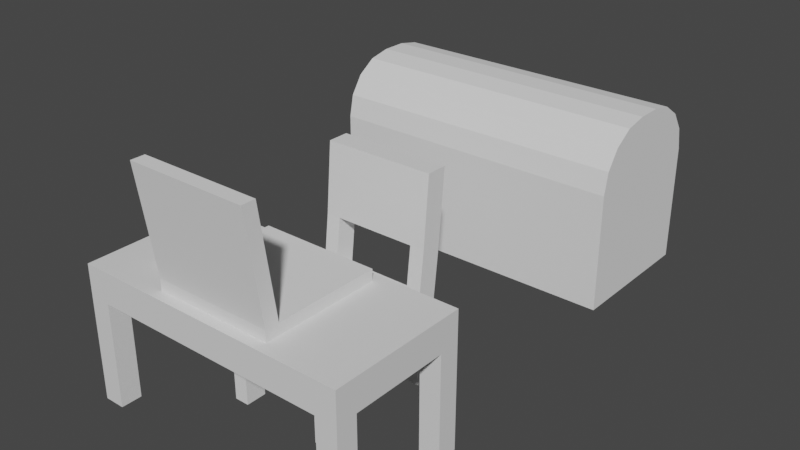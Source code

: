 # Source: VRAR_Blender_0001.blend  (saved by Blender 3.4.6; exported with 4.5.12 LTS)
import bpy
from mathutils import Matrix  # noqa: F401  (used for matrix-valued properties, if any)

bpy.ops.wm.read_factory_settings(use_empty=True)
scene = bpy.context.scene
scene.name = 'Scene'

# ---- collections
col_collection = bpy.data.collections.new('Collection'); scene.collection.children.link(col_collection)

# ---- materials (node trees are filled in below, after node groups)
mat_material = bpy.data.materials.new('Material')
mat_material.alpha_threshold = 0.0
mat_material.use_transparent_shadow = False
mat_material.roughness = 0.5
mat_material.line_color = (0.0, 0.0, 0.0, 1.0)

# ---- material node trees
mat_material.use_nodes = True; mat_material.node_tree.nodes.clear()
_N = mat_material.node_tree.nodes; _L = mat_material.node_tree.links
n0 = _N.new('ShaderNodeOutputMaterial'); n0.name = 'Material Output'; n0.location = (300, 300)
n1 = _N.new('ShaderNodeBsdfPrincipled'); n1.name = 'Principled BSDF'; n1.location = (10, 300)
n1.distribution = 'GGX'
n1.subsurface_method = 'RANDOM_WALK_SKIN'
n1.inputs[3].default_value = 1.45
n1.inputs[27].default_value = (0.0, 0.0, 0.0, 1.0)
n1.inputs[28].default_value = 1.0
_L.new(n1.outputs[0], n0.inputs[0])
n0.is_active_output = True

# ---- world
world_world = bpy.data.worlds.new('World'); scene.world = world_world
world_world.use_nodes = True; world_world.node_tree.nodes.clear()
_N = world_world.node_tree.nodes; _L = world_world.node_tree.links
n0 = _N.new('ShaderNodeOutputWorld'); n0.name = 'World Output'; n0.location = (300, 300)
n1 = _N.new('ShaderNodeBackground'); n1.name = 'Background'; n1.location = (10, 300)
n1.inputs[0].default_value = (0.05088, 0.05088, 0.05088, 1.0)
_L.new(n1.outputs[0], n0.inputs[0])
n0.is_active_output = True
world_world.color = (0.05088, 0.05088, 0.05088)
world_world.use_sun_shadow = False
world_world.sun_shadow_jitter_overblur = 0.0

# ---- meshes
me_cube = bpy.data.meshes.new('Cube')
me_cube.from_pydata([(2.0, 1.0, 1.739), (2.0, 1.0, 1.289), (2.0, -1.0, 1.739), (2.0, -1.0, 1.289), (0.0, 1.0, 1.739), (0.0, 1.0, 1.289), (0.0, -1.0, 1.739), (0.0, -1.0, 1.289), (-2.0, 1.0, 1.289), (-2.0, -1.0, 1.289), (-2.0, -1.0, 1.739), (-2.0, 1.0, 1.739), (-1.7, -1.0, 1.289), (-1.7, 1.0, 1.289), (-1.7, 1.0, 1.739), (-1.7, -1.0, 1.739), (1.7, 1.0, 1.289), (1.7, -1.0, 1.739), (1.7, -1.0, 1.289), (1.7, 1.0, 1.739), (0.0, 0.7, 1.289), (2.0, 0.7, 1.739), (0.0, 0.7, 1.739), (2.0, 0.7, 1.289), (-2.0, 0.7, 1.289), (-2.0, 0.7, 1.739), (-1.7, 0.7, 1.739), (-1.7, 0.7, 1.289), (1.7, 0.7, 1.289), (1.7, 0.7, 1.739), (0.0, -0.7, 1.289), (2.0, -0.7, 1.739), (-2.0, -0.7, 1.289), (-1.7, -0.7, 1.739), (1.7, -0.7, 1.289), (1.7, -0.7, 1.739), (0.0, -0.7, 1.739), (2.0, -0.7, 1.289), (-2.0, -0.7, 1.739), (-1.7, -0.7, 1.289), (1.7, -1.0, -0.2107), (2.0, -1.0, -0.2107), (2.0, 0.7, -0.2107), (2.0, 1.0, -0.2107), (-2.0, -0.7, -0.2107), (-2.0, -1.0, -0.2107), (-1.7, -1.0, -0.2107), (-2.0, 1.0, -0.2107), (-1.7, 1.0, -0.2107), (-1.7, 0.7, -0.2107), (1.7, 1.0, -0.2107), (1.7, -0.7, -0.2107), (-2.0, 0.7, -0.2107), (1.7, 0.7, -0.2107), (2.0, -0.7, -0.2107), (-1.7, -0.7, -0.2107)], [], [(35, 36, 6, 17), (18, 17, 6, 7), (37, 3, 41, 54), (1, 23, 42, 43), (37, 31, 2, 3), (16, 19, 0, 1), (24, 25, 11, 8), (26, 14, 11, 25), (14, 13, 8, 11), (12, 15, 10, 9), (7, 6, 15, 12), (4, 5, 13, 14), (22, 4, 14, 26), (30, 7, 12, 39), (5, 4, 19, 16), (30, 34, 18, 7), (3, 2, 17, 18), (31, 35, 17, 2), (0, 19, 29, 21), (5, 16, 28, 20), (5, 20, 27, 13), (36, 22, 26, 33), (33, 26, 25, 38), (32, 38, 25, 24), (1, 0, 21, 23), (18, 34, 51, 40), (24, 8, 47, 52), (19, 4, 22, 29), (9, 10, 38, 32), (15, 33, 38, 10), (6, 36, 33, 15), (21, 29, 35, 31), (20, 28, 34, 30), (20, 30, 39, 27), (23, 21, 31, 37), (28, 23, 37, 34), (27, 39, 32, 24), (29, 22, 36, 35), (55, 46, 45, 44), (51, 54, 41, 40), (50, 43, 42, 53), (48, 49, 52, 47), (9, 32, 44, 45), (13, 27, 49, 48), (39, 12, 46, 55), (16, 1, 43, 50), (8, 13, 48, 47), (34, 37, 54, 51), (28, 16, 50, 53), (32, 39, 55, 44), (3, 18, 40, 41), (12, 9, 45, 46), (23, 28, 53, 42), (27, 24, 52, 49)])
_uv = me_cube.uv_layers.new(name='UVMap')
_uv.uv.foreach_set('vector', [0.75, 0.6875, 0.875, 0.6875, 0.875, 0.75, 0.75, 0.75, 0.375, 0.875, 0.625, 0.875, 0.625, 1.0, 0.375, 1.0, 0.375, 0.6875, 0.375, 0.75, 0.375, 0.75, 0.375, 0.6875, 0.375, 0.5, 0.375, 0.625, 0.375, 0.625, 0.375, 0.5, 0.375, 0.6875, 0.625, 0.6875, 0.625, 0.75, 0.375, 0.75, 0.375, 0.375, 0.625, 0.375, 0.625, 0.5, 0.375, 0.5, 0.375, 0.125, 0.625, 0.125, 0.625, 0.25, 0.375, 0.25, 0.875, 0.625, 0.875, 0.5, 0.875, 0.5, 0.875, 0.625, 0.625, 0.25, 0.375, 0.25, 0.375, 0.25, 0.625, 0.25, 0.375, 1.0, 0.625, 1.0, 0.625, 1.0, 0.375, 1.0, 0.375, 1.0, 0.625, 1.0, 0.625, 1.0, 0.375, 1.0, 0.625, 0.25, 0.375, 0.25, 0.375, 0.25, 0.625, 0.25, 0.875, 0.625, 0.875, 0.5, 0.875, 0.5, 0.875, 0.625, 0.125, 0.6875, 0.125, 0.75, 0.125, 0.75, 0.125, 0.6875, 0.375, 0.25, 0.625, 0.25, 0.625, 0.375, 0.375, 0.375, 0.125, 0.6875, 0.25, 0.6875, 0.25, 0.75, 0.125, 0.75, 0.375, 0.75, 0.625, 0.75, 0.625, 0.875, 0.375, 0.875, 0.625, 0.6875, 0.75, 0.6875, 0.75, 0.75, 0.625, 0.75, 0.625, 0.5, 0.75, 0.5, 0.75, 0.625, 0.625, 0.625, 0.125, 0.5, 0.25, 0.5, 0.25, 0.625, 0.125, 0.625, 0.125, 0.5, 0.125, 0.625, 0.125, 0.625, 0.125, 0.5, 0.875, 0.6875, 0.875, 0.625, 0.875, 0.625, 0.875, 0.6875, 0.875, 0.6875, 0.875, 0.625, 0.875, 0.625, 0.875, 0.6875, 0.375, 0.0625, 0.625, 0.0625, 0.625, 0.125, 0.375, 0.125, 0.375, 0.5, 0.625, 0.5, 0.625, 0.625, 0.375, 0.625, 0.25, 0.75, 0.25, 0.6875, 0.25, 0.6875, 0.25, 0.75, 0.375, 0.125, 0.375, 0.25, 0.375, 0.25, 0.375, 0.125, 0.75, 0.5, 0.875, 0.5, 0.875, 0.625, 0.75, 0.625, 0.375, 0.0, 0.625, 0.0, 0.625, 0.0625, 0.375, 0.0625, 0.875, 0.75, 0.875, 0.6875, 0.875, 0.6875, 0.875, 0.75, 0.875, 0.75, 0.875, 0.6875, 0.875, 0.6875, 0.875, 0.75, 0.625, 0.625, 0.75, 0.625, 0.75, 0.6875, 0.625, 0.6875, 0.125, 0.625, 0.25, 0.625, 0.25, 0.6875, 0.125, 0.6875, 0.125, 0.625, 0.125, 0.6875, 0.125, 0.6875, 0.125, 0.625, 0.375, 0.625, 0.625, 0.625, 0.625, 0.6875, 0.375, 0.6875, 0.25, 0.625, 0.375, 0.625, 0.375, 0.6875, 0.25, 0.6875, 0.125, 0.625, 0.125, 0.6875, 0.125, 0.6875, 0.125, 0.625, 0.75, 0.625, 0.875, 0.625, 0.875, 0.6875, 0.75, 0.6875, 0.125, 0.6875, 0.125, 0.75, 0.125, 0.75, 0.125, 0.6875, 0.25, 0.6875, 0.375, 0.6875, 0.375, 0.75, 0.25, 0.75, 0.25, 0.5, 0.375, 0.5, 0.375, 0.625, 0.25, 0.625, 0.125, 0.5, 0.125, 0.625, 0.125, 0.625, 0.125, 0.5, 0.375, 0.0, 0.375, 0.0625, 0.375, 0.0625, 0.375, 0.0, 0.125, 0.5, 0.125, 0.625, 0.125, 0.625, 0.125, 0.5, 0.125, 0.6875, 0.125, 0.75, 0.125, 0.75, 0.125, 0.6875, 0.375, 0.375, 0.375, 0.5, 0.375, 0.5, 0.375, 0.375, 0.375, 0.25, 0.375, 0.25, 0.375, 0.25, 0.375, 0.25, 0.25, 0.6875, 0.375, 0.6875, 0.375, 0.6875, 0.25, 0.6875, 0.25, 0.625, 0.25, 0.5, 0.25, 0.5, 0.25, 0.625, 0.125, 0.6875, 0.125, 0.6875, 0.125, 0.6875, 0.125, 0.6875, 0.375, 0.75, 0.375, 0.875, 0.375, 0.875, 0.375, 0.75, 0.375, 1.0, 0.375, 1.0, 0.375, 1.0, 0.375, 1.0, 0.375, 0.625, 0.25, 0.625, 0.25, 0.625, 0.375, 0.625, 0.125, 0.625, 0.125, 0.625, 0.125, 0.625, 0.125, 0.625])
me_cube.materials.append(mat_material)
me_cube.use_mirror_vertex_groups = False
me_cube.update()
me_cube_001 = bpy.data.meshes.new('Cube.001')
me_cube_001.from_pydata([(1.416e-08, -1.0, 1.05), (1.416e-08, -1.0, 1.25), (1.416e-08, 0.0, 1.05), (1.416e-08, 0.0, 1.25), (0.8, -1.0, 1.05), (0.8, -1.0, 1.25), (0.8, 0.0, 1.05), (0.8, 0.0, 1.25), (0.5892, 0.0, 1.05), (0.5892, 0.0, 1.25), (0.5892, -1.0, 1.05), (0.5892, -1.0, 1.25), (1.416e-08, -0.6971, 1.05), (1.416e-08, -0.6971, 1.25), (0.8, -0.6971, 1.05), (0.8, -0.6971, 1.25), (0.5892, -0.6971, 1.25), (0.5892, -0.6971, 1.05), (0.5892, -1.0, 0.05), (0.8, -1.0, 0.05), (0.5892, -0.6971, 0.05), (0.8, -0.6971, 0.05), (-0.8, -1.0, 1.05), (-0.8, -1.0, 1.25), (-0.8, 0.0, 1.05), (-0.8, 0.0, 1.25), (-0.5892, 0.0, 1.05), (-0.5892, 0.0, 1.25), (-0.5892, -1.0, 1.05), (-0.5892, -1.0, 1.25), (-0.8, -0.6971, 1.05), (-0.8, -0.6971, 1.25), (-0.5892, -0.6971, 1.25), (-0.5892, -0.6971, 1.05), (-0.5892, -1.0, 0.05), (-0.8, -1.0, 0.05), (-0.5892, -0.6971, 0.05), (-0.8, -0.6971, 0.05), (1.416e-08, 1.0, 1.05), (1.416e-08, 1.0, 1.25), (0.8, 1.0, 1.05), (0.8, 1.0, 1.25), (0.5892, 1.0, 1.05), (0.5892, 1.0, 1.25), (1.416e-08, 0.6971, 1.05), (1.416e-08, 0.6971, 1.25), (0.8, 0.6971, 1.05), (0.8, 0.6971, 1.25), (0.5892, 0.6971, 1.25), (0.5892, 0.6971, 1.05), (0.5892, 1.0, 0.05), (0.8, 1.0, 0.05), (0.5892, 0.6971, 0.05), (0.8, 0.6971, 0.05), (-0.8, 1.0, 1.05), (-0.8, 1.0, 1.25), (-0.5892, 1.0, 1.05), (-0.5892, 1.0, 1.25), (-0.8, 0.6971, 1.05), (-0.8, 0.6971, 1.25), (-0.5892, 0.6971, 1.25), (-0.5892, 0.6971, 1.05), (-0.5892, 1.0, 0.05), (-0.8, 1.0, 0.05), (-0.5892, 0.6971, 0.05), (-0.8, 0.6971, 0.05), (0.8, 0.87, 3.0), (0.8, 1.173, 3.0), (0.5892, 1.173, 3.0), (1.416e-08, 1.173, 3.0), (0.5892, 0.87, 3.0), (1.416e-08, 0.87, 3.0), (-0.8, 0.87, 3.0), (-0.8, 1.173, 3.0), (-0.5892, 1.173, 3.0), (-0.5892, 0.87, 3.0), (1.416e-08, 0.7836, 2.0), (0.5892, 0.7836, 2.0), (0.8, 1.086, 2.0), (0.8, 0.7836, 2.0), (-0.5892, 0.7836, 2.0), (-0.8, 1.086, 2.0), (-0.5892, 1.086, 2.0), (0.5892, 1.086, 2.0), (1.416e-08, 1.086, 2.0), (-0.8, 0.7836, 2.0)], [], [(12, 13, 3, 2), (8, 9, 7, 6), (14, 15, 5, 4), (10, 11, 1, 0), (14, 4, 19, 21), (16, 13, 1, 11), (15, 16, 11, 5), (12, 17, 10, 0), (4, 5, 11, 10), (2, 3, 9, 8), (2, 8, 17, 12), (7, 9, 16, 15), (9, 3, 13, 16), (8, 6, 14, 17), (6, 7, 15, 14), (0, 1, 13, 12), (20, 21, 19, 18), (17, 14, 21, 20), (4, 10, 18, 19), (10, 17, 20, 18), (26, 24, 25, 27), (30, 22, 23, 31), (28, 0, 1, 29), (30, 37, 35, 22), (32, 29, 1, 13), (31, 23, 29, 32), (12, 0, 28, 33), (22, 28, 29, 23), (2, 26, 27, 3), (2, 12, 33, 26), (25, 31, 32, 27), (27, 32, 13, 3), (26, 33, 30, 24), (24, 30, 31, 25), (36, 34, 35, 37), (33, 36, 37, 30), (22, 35, 34, 28), (28, 34, 36, 33), (44, 2, 3, 45), (46, 40, 41, 47), (42, 38, 39, 43), (46, 53, 51, 40), (82, 81, 73, 74), (80, 76, 71, 75), (44, 38, 42, 49), (40, 42, 43, 41), (2, 44, 49, 8), (7, 47, 48, 9), (9, 48, 45, 3), (8, 49, 46, 6), (6, 46, 47, 7), (38, 44, 45, 39), (52, 50, 51, 53), (49, 52, 53, 46), (40, 51, 50, 42), (42, 50, 52, 49), (58, 59, 55, 54), (56, 57, 39, 38), (58, 54, 63, 65), (79, 78, 67, 66), (76, 77, 70, 71), (44, 61, 56, 38), (54, 55, 57, 56), (2, 26, 61, 44), (25, 27, 60, 59), (27, 3, 45, 60), (26, 24, 58, 61), (24, 25, 59, 58), (64, 65, 63, 62), (61, 58, 65, 64), (54, 56, 62, 63), (56, 61, 64, 62), (70, 68, 69, 71), (66, 67, 68, 70), (75, 71, 69, 74), (72, 75, 74, 73), (78, 83, 68, 67), (77, 79, 66, 70), (84, 82, 74, 69), (81, 85, 72, 73), (83, 84, 69, 68), (85, 80, 75, 72), (59, 60, 80, 85), (55, 59, 85, 81), (48, 47, 79, 77), (41, 43, 83, 78), (47, 41, 78, 79), (57, 55, 81, 82), (60, 57, 82, 80), (45, 39, 57, 60), (43, 39, 45, 48), (77, 83, 43, 48), (84, 83, 77, 76, 80, 82)])
_uv = me_cube_001.uv_layers.new(name='UVMap')
_uv.uv.foreach_set('vector', [0.375, 0.07572, 0.625, 0.07572, 0.625, 0.25, 0.375, 0.25, 0.375, 0.4341, 0.625, 0.4341, 0.625, 0.5, 0.375, 0.5, 0.375, 0.6743, 0.625, 0.6743, 0.625, 0.75, 0.375, 0.75, 0.375, 0.8159, 0.625, 0.8159, 0.625, 1.0, 0.375, 1.0, 0.375, 0.6743, 0.375, 0.75, 0.375, 0.75, 0.375, 0.6743, 0.6909, 0.6743, 0.875, 0.6743, 0.875, 0.75, 0.6909, 0.75, 0.625, 0.6743, 0.6909, 0.6743, 0.6909, 0.75, 0.625, 0.75, 0.125, 0.6743, 0.3091, 0.6743, 0.3091, 0.75, 0.125, 0.75, 0.375, 0.75, 0.625, 0.75, 0.625, 0.8159, 0.375, 0.8159, 0.375, 0.25, 0.625, 0.25, 0.625, 0.4341, 0.375, 0.4341, 0.125, 0.5, 0.3091, 0.5, 0.3091, 0.6743, 0.125, 0.6743, 0.625, 0.5, 0.6909, 0.5, 0.6909, 0.6743, 0.625, 0.6743, 0.6909, 0.5, 0.875, 0.5, 0.875, 0.6743, 0.6909, 0.6743, 0.3091, 0.5, 0.375, 0.5, 0.375, 0.6743, 0.3091, 0.6743, 0.375, 0.5, 0.625, 0.5, 0.625, 0.6743, 0.375, 0.6743, 0.375, 0.0, 0.625, 0.0, 0.625, 0.07572, 0.375, 0.07572, 0.3091, 0.6743, 0.375, 0.6743, 0.375, 0.75, 0.3091, 0.75, 0.3091, 0.6743, 0.375, 0.6743, 0.375, 0.6743, 0.3091, 0.6743, 0.375, 0.75, 0.375, 0.8159, 0.375, 0.8159, 0.375, 0.75, 0.3091, 0.75, 0.3091, 0.6743, 0.3091, 0.6743, 0.3091, 0.75, 0.375, 0.4341, 0.375, 0.5, 0.625, 0.5, 0.625, 0.4341, 0.375, 0.6743, 0.375, 0.75, 0.625, 0.75, 0.625, 0.6743, 0.375, 0.8159, 0.375, 1.0, 0.625, 1.0, 0.625, 0.8159, 0.375, 0.6743, 0.375, 0.6743, 0.375, 0.75, 0.375, 0.75, 0.6909, 0.6743, 0.6909, 0.75, 0.875, 0.75, 0.875, 0.6743, 0.625, 0.6743, 0.625, 0.75, 0.6909, 0.75, 0.6909, 0.6743, 0.125, 0.6743, 0.125, 0.75, 0.3091, 0.75, 0.3091, 0.6743, 0.375, 0.75, 0.375, 0.8159, 0.625, 0.8159, 0.625, 0.75, 0.375, 0.25, 0.375, 0.4341, 0.625, 0.4341, 0.625, 0.25, 0.125, 0.5, 0.125, 0.6743, 0.3091, 0.6743, 0.3091, 0.5, 0.625, 0.5, 0.625, 0.6743, 0.6909, 0.6743, 0.6909, 0.5, 0.6909, 0.5, 0.6909, 0.6743, 0.875, 0.6743, 0.875, 0.5, 0.3091, 0.5, 0.3091, 0.6743, 0.375, 0.6743, 0.375, 0.5, 0.375, 0.5, 0.375, 0.6743, 0.625, 0.6743, 0.625, 0.5, 0.3091, 0.6743, 0.3091, 0.75, 0.375, 0.75, 0.375, 0.6743, 0.3091, 0.6743, 0.3091, 0.6743, 0.375, 0.6743, 0.375, 0.6743, 0.375, 0.75, 0.375, 0.75, 0.375, 0.8159, 0.375, 0.8159, 0.3091, 0.75, 0.3091, 0.75, 0.3091, 0.6743, 0.3091, 0.6743, 0.375, 0.07572, 0.375, 0.25, 0.625, 0.25, 0.625, 0.07572, 0.375, 0.6743, 0.375, 0.75, 0.625, 0.75, 0.625, 0.6743, 0.375, 0.8159, 0.375, 1.0, 0.625, 1.0, 0.625, 0.8159, 0.375, 0.6743, 0.375, 0.6743, 0.375, 0.75, 0.375, 0.75, 0.625, 0.8159, 0.625, 0.75, 0.625, 0.75, 0.625, 0.8159, 0.6909, 0.6743, 0.875, 0.6743, 0.875, 0.6743, 0.6909, 0.6743, 0.125, 0.6743, 0.125, 0.75, 0.3091, 0.75, 0.3091, 0.6743, 0.375, 0.75, 0.375, 0.8159, 0.625, 0.8159, 0.625, 0.75, 0.125, 0.5, 0.125, 0.6743, 0.3091, 0.6743, 0.3091, 0.5, 0.625, 0.5, 0.625, 0.6743, 0.6909, 0.6743, 0.6909, 0.5, 0.6909, 0.5, 0.6909, 0.6743, 0.875, 0.6743, 0.875, 0.5, 0.3091, 0.5, 0.3091, 0.6743, 0.375, 0.6743, 0.375, 0.5, 0.375, 0.5, 0.375, 0.6743, 0.625, 0.6743, 0.625, 0.5, 0.375, 0.0, 0.375, 0.07572, 0.625, 0.07572, 0.625, 0.0, 0.3091, 0.6743, 0.3091, 0.75, 0.375, 0.75, 0.375, 0.6743, 0.3091, 0.6743, 0.3091, 0.6743, 0.375, 0.6743, 0.375, 0.6743, 0.375, 0.75, 0.375, 0.75, 0.375, 0.8159, 0.375, 0.8159, 0.3091, 0.75, 0.3091, 0.75, 0.3091, 0.6743, 0.3091, 0.6743, 0.375, 0.6743, 0.625, 0.6743, 0.625, 0.75, 0.375, 0.75, 0.375, 0.8159, 0.625, 0.8159, 0.625, 1.0, 0.375, 1.0, 0.375, 0.6743, 0.375, 0.75, 0.375, 0.75, 0.375, 0.6743, 0.625, 0.6743, 0.625, 0.75, 0.625, 0.75, 0.625, 0.6743, 0.875, 0.6743, 0.6909, 0.6743, 0.6909, 0.6743, 0.875, 0.6743, 0.125, 0.6743, 0.3091, 0.6743, 0.3091, 0.75, 0.125, 0.75, 0.375, 0.75, 0.625, 0.75, 0.625, 0.8159, 0.375, 0.8159, 0.125, 0.5, 0.3091, 0.5, 0.3091, 0.6743, 0.125, 0.6743, 0.625, 0.5, 0.6909, 0.5, 0.6909, 0.6743, 0.625, 0.6743, 0.6909, 0.5, 0.875, 0.5, 0.875, 0.6743, 0.6909, 0.6743, 0.3091, 0.5, 0.375, 0.5, 0.375, 0.6743, 0.3091, 0.6743, 0.375, 0.5, 0.625, 0.5, 0.625, 0.6743, 0.375, 0.6743, 0.3091, 0.6743, 0.375, 0.6743, 0.375, 0.75, 0.3091, 0.75, 0.3091, 0.6743, 0.375, 0.6743, 0.375, 0.6743, 0.3091, 0.6743, 0.375, 0.75, 0.375, 0.8159, 0.375, 0.8159, 0.375, 0.75, 0.3091, 0.75, 0.3091, 0.6743, 0.3091, 0.6743, 0.3091, 0.75, 0.6909, 0.6743, 0.6909, 0.75, 0.875, 0.75, 0.875, 0.6743, 0.625, 0.6743, 0.625, 0.75, 0.6909, 0.75, 0.6909, 0.6743, 0.6909, 0.6743, 0.875, 0.6743, 0.875, 0.75, 0.6909, 0.75, 0.625, 0.6743, 0.6909, 0.6743, 0.6909, 0.75, 0.625, 0.75, 0.625, 0.75, 0.625, 0.8159, 0.625, 0.8159, 0.625, 0.75, 0.6909, 0.6743, 0.625, 0.6743, 0.625, 0.6743, 0.6909, 0.6743, 0.625, 1.0, 0.625, 0.8159, 0.625, 0.8159, 0.625, 1.0, 0.625, 0.75, 0.625, 0.6743, 0.625, 0.6743, 0.625, 0.75, 0.625, 0.8159, 0.625, 1.0, 0.625, 1.0, 0.625, 0.8159, 0.625, 0.6743, 0.6909, 0.6743, 0.6909, 0.6743, 0.625, 0.6743, 0.625, 0.6743, 0.6909, 0.6743, 0.6909, 0.6743, 0.625, 0.6743, 0.625, 0.75, 0.625, 0.6743, 0.625, 0.6743, 0.625, 0.75, 0.6909, 0.6743, 0.625, 0.6743, 0.625, 0.6743, 0.6909, 0.6743, 0.625, 0.75, 0.625, 0.8159, 0.625, 0.8159, 0.625, 0.75, 0.625, 0.6743, 0.625, 0.75, 0.625, 0.75, 0.625, 0.6743, 0.625, 0.8159, 0.625, 0.75, 0.625, 0.75, 0.625, 0.8159, 0.6909, 0.6743, 0.625, 0.8159, 0.625, 0.8159, 0.6909, 0.6743, 0.625, 0.07572, 0.625, 0.0, 0.625, 0.8159, 0.6909, 0.6743, 0.625, 0.8159, 0.625, 1.0, 0.625, 0.07572, 0.6909, 0.6743, 0.6909, 0.6743, 0.625, 0.8159, 0.625, 0.8159, 0.6909, 0.6743, 0.625, 1.0, 0.625, 0.8159, 0.6909, 0.6743, 0.875, 0.6743, 0.6909, 0.6743, 0.625, 0.8159])
me_cube_001.update()
me_cylinder = bpy.data.meshes.new('Cylinder')
me_cylinder.from_pydata([(1.594e-08, 0.168, 0.001598), (1.603e-08, 0.168, 0.4616), (0.03114, 0.1648, 0.001598), (0.03278, 0.1648, 0.4616), (0.06108, 0.1552, 0.001598), (0.06429, 0.1552, 0.4616), (0.08867, 0.1397, 0.001598), (0.09334, 0.1397, 0.4616), (0.1129, 0.1188, 0.001598), (0.1188, 0.1188, 0.4616), (0.1327, 0.09334, 0.001598), (0.1397, 0.09334, 0.4616), (0.1475, 0.06429, 0.001598), (0.1552, 0.06429, 0.4616), (0.1565, 0.03278, 0.001598), (0.1648, 0.03278, 0.4616), (0.1596, 1.984e-07, 0.001598), (0.168, 1.984e-07, 0.4616), (0.1565, -0.03277, 0.001598), (0.1648, -0.03277, 0.4616), (0.1475, -0.06429, 0.001598), (0.1552, -0.06429, 0.4616), (0.1327, -0.09334, 0.001598), (0.1397, -0.09334, 0.4616), (0.1129, -0.1188, 0.001598), (0.1188, -0.1188, 0.4616), (0.08867, -0.1397, 0.001598), (0.09334, -0.1397, 0.4616), (0.06108, -0.1552, 0.001598), (0.06429, -0.1552, 0.4616), (0.03114, -0.1648, 0.001598), (0.03278, -0.1648, 0.4616), (1.594e-08, -0.168, 0.001598), (1.603e-08, -0.168, 0.4616), (-0.03114, -0.1648, 0.001598), (-0.03278, -0.1648, 0.4616), (-0.06108, -0.1552, 0.001598), (-0.06429, -0.1552, 0.4616), (-0.08867, -0.1397, 0.001598), (-0.09334, -0.1397, 0.4616), (-0.1129, -0.1188, 0.001598), (-0.1188, -0.1188, 0.4616), (-0.1327, -0.09334, 0.001598), (-0.1397, -0.09334, 0.4616), (-0.1475, -0.06429, 0.001598), (-0.1552, -0.06429, 0.4616), (-0.1565, -0.03277, 0.001598), (-0.1648, -0.03277, 0.4616), (-0.1596, 1.984e-07, 0.001598), (-0.168, 1.984e-07, 0.4616), (-0.1565, 0.03278, 0.001598), (-0.1648, 0.03278, 0.4616), (-0.1475, 0.06429, 0.001598), (-0.1552, 0.06429, 0.4616), (-0.1327, 0.09334, 0.001598), (-0.1397, 0.09334, 0.4616), (-0.1129, 0.1188, 0.001598), (-0.1188, 0.1188, 0.4616), (-0.08867, 0.1397, 0.001598), (-0.09334, 0.1397, 0.4616), (-0.06108, 0.1552, 0.001598), (-0.06429, 0.1552, 0.4616), (-0.03114, 0.1648, 0.001598), (-0.03278, 0.1648, 0.4616), (0.02817, 0.1506, 0.6116), (1.651e-08, 0.1535, 0.6116), (0.0553, 0.1419, 0.6116), (0.08035, 0.1278, 0.6116), (0.1024, 0.1088, 0.6116), (0.1205, 0.08558, 0.6116), (0.134, 0.05899, 0.6116), (0.1423, 0.03009, 0.6116), (0.1451, 1.984e-07, 0.6116), (0.1423, -0.03009, 0.6116), (0.134, -0.05899, 0.6116), (0.1205, -0.08558, 0.6116), (0.1024, -0.1088, 0.6116), (0.08035, -0.1278, 0.6116), (0.0553, -0.1419, 0.6116), (0.02817, -0.1506, 0.6116), (1.651e-08, -0.1535, 0.6116), (-0.02817, -0.1506, 0.6116), (-0.0553, -0.1419, 0.6116), (-0.08035, -0.1278, 0.6116), (-0.1024, -0.1088, 0.6116), (-0.1205, -0.08558, 0.6116), (-0.134, -0.05899, 0.6116), (-0.1423, -0.03009, 0.6116), (-0.1451, 1.984e-07, 0.6116), (-0.1423, 0.03009, 0.6116), (-0.134, 0.05899, 0.6116), (-0.1205, 0.08558, 0.6116), (-0.1024, 0.1088, 0.6116), (-0.08035, 0.1278, 0.6116), (-0.0553, 0.1419, 0.6116), (-0.02817, 0.1506, 0.6116), (0.03114, 0.1648, 0.6116), (1.651e-08, 0.168, 0.6116), (0.06108, 0.1552, 0.6116), (0.08867, 0.1397, 0.6116), (0.1129, 0.1188, 0.6116), (0.1327, 0.09334, 0.6116), (0.1475, 0.06429, 0.6116), (0.1565, 0.03278, 0.6116), (0.1596, 1.984e-07, 0.6116), (0.1565, -0.03277, 0.6116), (0.1475, -0.06429, 0.6116), (0.1327, -0.09334, 0.6116), (0.1129, -0.1188, 0.6116), (0.08867, -0.1397, 0.6116), (0.06108, -0.1552, 0.6116), (0.03114, -0.1648, 0.6116), (1.651e-08, -0.168, 0.6116), (-0.03114, -0.1648, 0.6116), (-0.06108, -0.1552, 0.6116), (-0.08867, -0.1397, 0.6116), (-0.1129, -0.1188, 0.6116), (-0.1327, -0.09334, 0.6116), (-0.1475, -0.06429, 0.6116), (-0.1565, -0.03277, 0.6116), (-0.1596, 1.984e-07, 0.6116), (-0.1565, 0.03278, 0.6116), (-0.1475, 0.06429, 0.6116), (-0.1327, 0.09334, 0.6116), (-0.1129, 0.1188, 0.6116), (-0.08867, 0.1397, 0.6116), (-0.06108, 0.1552, 0.6116), (-0.03114, 0.1648, 0.6116), (0.02817, 0.1506, 0.5216), (3.114e-08, 0.1535, 0.5216), (0.0553, 0.1419, 0.5216), (0.08035, 0.1278, 0.5216), (0.1024, 0.1088, 0.5216), (0.1205, 0.08558, 0.5216), (0.134, 0.05899, 0.5216), (0.1423, 0.03009, 0.5216), (0.1451, 1.984e-07, 0.5216), (0.1423, -0.03009, 0.5216), (0.134, -0.05899, 0.5216), (0.1205, -0.08558, 0.5216), (0.1024, -0.1088, 0.5216), (0.08035, -0.1278, 0.5216), (0.0553, -0.1419, 0.5216), (0.02817, -0.1506, 0.5216), (3.114e-08, -0.1535, 0.5216), (-0.02817, -0.1506, 0.5216), (-0.0553, -0.1419, 0.5216), (-0.08035, -0.1278, 0.5216), (-0.1024, -0.1088, 0.5216), (-0.1205, -0.08558, 0.5216), (-0.134, -0.05899, 0.5216), (-0.1423, -0.03009, 0.5216), (-0.1451, 1.984e-07, 0.5216), (-0.1423, 0.03009, 0.5216), (-0.134, 0.05899, 0.5216), (-0.1205, 0.08558, 0.5216), (-0.1024, 0.1088, 0.5216), (-0.08035, 0.1278, 0.5216), (-0.0553, 0.1419, 0.5216), (-0.02817, 0.1506, 0.5216)], [], [(0, 1, 3, 2), (2, 3, 5, 4), (4, 5, 7, 6), (6, 7, 9, 8), (8, 9, 11, 10), (10, 11, 13, 12), (12, 13, 15, 14), (14, 15, 17, 16), (16, 17, 19, 18), (18, 19, 21, 20), (20, 21, 23, 22), (22, 23, 25, 24), (24, 25, 27, 26), (26, 27, 29, 28), (28, 29, 31, 30), (30, 31, 33, 32), (32, 33, 35, 34), (34, 35, 37, 36), (36, 37, 39, 38), (38, 39, 41, 40), (40, 41, 43, 42), (42, 43, 45, 44), (44, 45, 47, 46), (46, 47, 49, 48), (48, 49, 51, 50), (50, 51, 53, 52), (52, 53, 55, 54), (54, 55, 57, 56), (56, 57, 59, 58), (58, 59, 61, 60), (5, 3, 96, 98), (60, 61, 63, 62), (62, 63, 1, 0), (0, 2, 4, 6, 8, 10, 12, 14, 16, 18, 20, 22, 24, 26, 28, 30, 32, 34, 36, 38, 40, 42, 44, 46, 48, 50, 52, 54, 56, 58, 60, 62), (91, 90, 154, 155), (23, 21, 106, 107), (41, 39, 115, 116), (59, 57, 124, 125), (15, 13, 102, 103), (33, 31, 111, 112), (51, 49, 120, 121), (7, 5, 98, 99), (25, 23, 107, 108), (43, 41, 116, 117), (61, 59, 125, 126), (17, 15, 103, 104), (35, 33, 112, 113), (53, 51, 121, 122), (9, 7, 99, 100), (27, 25, 108, 109), (45, 43, 117, 118), (63, 61, 126, 127), (19, 17, 104, 105), (37, 35, 113, 114), (55, 53, 122, 123), (11, 9, 100, 101), (29, 27, 109, 110), (47, 45, 118, 119), (3, 1, 97, 96), (1, 63, 127, 97), (21, 19, 105, 106), (39, 37, 114, 115), (57, 55, 123, 124), (13, 11, 101, 102), (31, 29, 110, 111), (49, 47, 119, 120), (65, 64, 96, 97), (64, 66, 98, 96), (66, 67, 99, 98), (67, 68, 100, 99), (68, 69, 101, 100), (69, 70, 102, 101), (70, 71, 103, 102), (71, 72, 104, 103), (72, 73, 105, 104), (73, 74, 106, 105), (74, 75, 107, 106), (75, 76, 108, 107), (76, 77, 109, 108), (77, 78, 110, 109), (78, 79, 111, 110), (79, 80, 112, 111), (80, 81, 113, 112), (81, 82, 114, 113), (82, 83, 115, 114), (83, 84, 116, 115), (84, 85, 117, 116), (85, 86, 118, 117), (86, 87, 119, 118), (87, 88, 120, 119), (88, 89, 121, 120), (89, 90, 122, 121), (90, 91, 123, 122), (91, 92, 124, 123), (92, 93, 125, 124), (93, 94, 126, 125), (94, 95, 127, 126), (95, 65, 97, 127), (128, 129, 159, 158, 157, 156, 155, 154, 153, 152, 151, 150, 149, 148, 147, 146, 145, 144, 143, 142, 141, 140, 139, 138, 137, 136, 135, 134, 133, 132, 131, 130), (78, 77, 141, 142), (64, 65, 129, 128), (92, 91, 155, 156), (79, 78, 142, 143), (66, 64, 128, 130), (93, 92, 156, 157), (80, 79, 143, 144), (67, 66, 130, 131), (94, 93, 157, 158), (81, 80, 144, 145), (68, 67, 131, 132), (95, 94, 158, 159), (82, 81, 145, 146), (69, 68, 132, 133), (65, 95, 159, 129), (83, 82, 146, 147), (70, 69, 133, 134), (84, 83, 147, 148), (71, 70, 134, 135), (85, 84, 148, 149), (72, 71, 135, 136), (86, 85, 149, 150), (73, 72, 136, 137), (87, 86, 150, 151), (74, 73, 137, 138), (88, 87, 151, 152), (75, 74, 138, 139), (89, 88, 152, 153), (76, 75, 139, 140), (90, 89, 153, 154), (77, 76, 140, 141)])
_uv = me_cylinder.uv_layers.new(name='UVMap')
_uv.uv.foreach_set('vector', [1.0, 0.5, 1.0, 1.0, 0.9688, 1.0, 0.9688, 0.5, 0.9688, 0.5, 0.9688, 1.0, 0.9375, 1.0, 0.9375, 0.5, 0.9375, 0.5, 0.9375, 1.0, 0.9062, 1.0, 0.9062, 0.5, 0.9062, 0.5, 0.9062, 1.0, 0.875, 1.0, 0.875, 0.5, 0.875, 0.5, 0.875, 1.0, 0.8438, 1.0, 0.8438, 0.5, 0.8438, 0.5, 0.8438, 1.0, 0.8125, 1.0, 0.8125, 0.5, 0.8125, 0.5, 0.8125, 1.0, 0.7812, 1.0, 0.7812, 0.5, 0.7812, 0.5, 0.7812, 1.0, 0.75, 1.0, 0.75, 0.5, 0.75, 0.5, 0.75, 1.0, 0.7188, 1.0, 0.7188, 0.5, 0.7188, 0.5, 0.7188, 1.0, 0.6875, 1.0, 0.6875, 0.5, 0.6875, 0.5, 0.6875, 1.0, 0.6562, 1.0, 0.6562, 0.5, 0.6562, 0.5, 0.6562, 1.0, 0.625, 1.0, 0.625, 0.5, 0.625, 0.5, 0.625, 1.0, 0.5938, 1.0, 0.5938, 0.5, 0.5938, 0.5, 0.5938, 1.0, 0.5625, 1.0, 0.5625, 0.5, 0.5625, 0.5, 0.5625, 1.0, 0.5312, 1.0, 0.5312, 0.5, 0.5312, 0.5, 0.5312, 1.0, 0.5, 1.0, 0.5, 0.5, 0.5, 0.5, 0.5, 1.0, 0.4688, 1.0, 0.4688, 0.5, 0.4688, 0.5, 0.4688, 1.0, 0.4375, 1.0, 0.4375, 0.5, 0.4375, 0.5, 0.4375, 1.0, 0.4062, 1.0, 0.4062, 0.5, 0.4062, 0.5, 0.4062, 1.0, 0.375, 1.0, 0.375, 0.5, 0.375, 0.5, 0.375, 1.0, 0.3438, 1.0, 0.3438, 0.5, 0.3438, 0.5, 0.3438, 1.0, 0.3125, 1.0, 0.3125, 0.5, 0.3125, 0.5, 0.3125, 1.0, 0.2812, 1.0, 0.2812, 0.5, 0.2812, 0.5, 0.2812, 1.0, 0.25, 1.0, 0.25, 0.5, 0.25, 0.5, 0.25, 1.0, 0.2188, 1.0, 0.2188, 0.5, 0.2188, 0.5, 0.2188, 1.0, 0.1875, 1.0, 0.1875, 0.5, 0.1875, 0.5, 0.1875, 1.0, 0.1562, 1.0, 0.1562, 0.5, 0.1562, 0.5, 0.1562, 1.0, 0.125, 1.0, 0.125, 0.5, 0.125, 0.5, 0.125, 1.0, 0.09375, 1.0, 0.09375, 0.5, 0.09375, 0.5, 0.09375, 1.0, 0.0625, 1.0, 0.0625, 0.5, 0.9375, 1.0, 0.9688, 1.0, 0.9688, 1.0, 0.9375, 1.0, 0.0625, 0.5, 0.0625, 1.0, 0.03125, 1.0, 0.03125, 0.5, 0.03125, 0.5, 0.03125, 1.0, 0.0, 1.0, 0.0, 0.5, 0.75, 0.49, 0.7968, 0.4854, 0.8418, 0.4717, 0.8833, 0.4496, 0.9197, 0.4197, 0.9496, 0.3833, 0.9717, 0.3418, 0.9854, 0.2968, 0.99, 0.25, 0.9854, 0.2032, 0.9717, 0.1582, 0.9496, 0.1167, 0.9197, 0.08029, 0.8833, 0.05045, 0.8418, 0.02827, 0.7968, 0.01461, 0.75, 0.01, 0.7032, 0.01461, 0.6582, 0.02827, 0.6167, 0.05045, 0.5803, 0.08029, 0.5504, 0.1167, 0.5283, 0.1582, 0.5146, 0.2032, 0.51, 0.25, 0.5146, 0.2968, 0.5283, 0.3418, 0.5504, 0.3833, 0.5803, 0.4197, 0.6167, 0.4496, 0.6582, 0.4717, 0.7032, 0.4854, 0.0688, 0.3723, 0.0485, 0.3343, 0.0485, 0.3343, 0.0688, 0.3723, 0.6562, 1.0, 0.6875, 1.0, 0.6875, 1.0, 0.6562, 1.0, 0.375, 1.0, 0.4062, 1.0, 0.4062, 1.0, 0.375, 1.0, 0.09375, 1.0, 0.125, 1.0, 0.125, 1.0, 0.09375, 1.0, 0.7812, 1.0, 0.8125, 1.0, 0.8125, 1.0, 0.7812, 1.0, 0.5, 1.0, 0.5312, 1.0, 0.5312, 1.0, 0.5, 1.0, 0.2188, 1.0, 0.25, 1.0, 0.25, 1.0, 0.2188, 1.0, 0.9062, 1.0, 0.9375, 1.0, 0.9375, 1.0, 0.9062, 1.0, 0.625, 1.0, 0.6562, 1.0, 0.6562, 1.0, 0.625, 1.0, 0.3438, 1.0, 0.375, 1.0, 0.375, 1.0, 0.3438, 1.0, 0.0625, 1.0, 0.09375, 1.0, 0.09375, 1.0, 0.0625, 1.0, 0.75, 1.0, 0.7812, 1.0, 0.7812, 1.0, 0.75, 1.0, 0.4688, 1.0, 0.5, 1.0, 0.5, 1.0, 0.4688, 1.0, 0.1875, 1.0, 0.2188, 1.0, 0.2188, 1.0, 0.1875, 1.0, 0.875, 1.0, 0.9062, 1.0, 0.9062, 1.0, 0.875, 1.0, 0.5938, 1.0, 0.625, 1.0, 0.625, 1.0, 0.5938, 1.0, 0.3125, 1.0, 0.3438, 1.0, 0.3438, 1.0, 0.3125, 1.0, 0.03125, 1.0, 0.0625, 1.0, 0.0625, 1.0, 0.03125, 1.0, 0.7188, 1.0, 0.75, 1.0, 0.75, 1.0, 0.7188, 1.0, 0.4375, 1.0, 0.4688, 1.0, 0.4688, 1.0, 0.4375, 1.0, 0.1562, 1.0, 0.1875, 1.0, 0.1875, 1.0, 0.1562, 1.0, 0.8438, 1.0, 0.875, 1.0, 0.875, 1.0, 0.8438, 1.0, 0.5625, 1.0, 0.5938, 1.0, 0.5938, 1.0, 0.5625, 1.0, 0.2812, 1.0, 0.3125, 1.0, 0.3125, 1.0, 0.2812, 1.0, 0.9688, 1.0, 1.0, 1.0, 1.0, 1.0, 0.9688, 1.0, 0.0, 1.0, 0.03125, 1.0, 0.03125, 1.0, 0.0, 1.0, 0.6875, 1.0, 0.7188, 1.0, 0.7188, 1.0, 0.6875, 1.0, 0.4062, 1.0, 0.4375, 1.0, 0.4375, 1.0, 0.4062, 1.0, 0.125, 1.0, 0.1562, 1.0, 0.1562, 1.0, 0.125, 1.0, 0.8125, 1.0, 0.8438, 1.0, 0.8438, 1.0, 0.8125, 1.0, 0.5312, 1.0, 0.5625, 1.0, 0.5625, 1.0, 0.5312, 1.0, 0.25, 1.0, 0.2812, 1.0, 0.2812, 1.0, 0.25, 1.0, 0.25, 0.4693, 0.2924, 0.4652, 0.2968, 0.4854, 0.25, 0.49, 0.2924, 0.4652, 0.3332, 0.4528, 0.3418, 0.4717, 0.2968, 0.4854, 0.3332, 0.4528, 0.3708, 0.4326, 0.3833, 0.4496, 0.3418, 0.4717, 0.3708, 0.4326, 0.4039, 0.4055, 0.4197, 0.4197, 0.3833, 0.4496, 0.4039, 0.4055, 0.4312, 0.3723, 0.4496, 0.3833, 0.4197, 0.4197, 0.4312, 0.3723, 0.4515, 0.3343, 0.4717, 0.3418, 0.4496, 0.3833, 0.4515, 0.3343, 0.464, 0.293, 0.4854, 0.2968, 0.4717, 0.3418, 0.464, 0.293, 0.4683, 0.25, 0.49, 0.25, 0.4854, 0.2968, 0.4683, 0.25, 0.464, 0.207, 0.4854, 0.2032, 0.49, 0.25, 0.464, 0.207, 0.4515, 0.1657, 0.4717, 0.1582, 0.4854, 0.2032, 0.4515, 0.1657, 0.4312, 0.1277, 0.4496, 0.1167, 0.4717, 0.1582, 0.4312, 0.1277, 0.4039, 0.09453, 0.4197, 0.08029, 0.4496, 0.1167, 0.4039, 0.09453, 0.3708, 0.06736, 0.3833, 0.05045, 0.4197, 0.08029, 0.3708, 0.06736, 0.3332, 0.04722, 0.3418, 0.02827, 0.3833, 0.05045, 0.3332, 0.04722, 0.2924, 0.03485, 0.2968, 0.01461, 0.3418, 0.02827, 0.2924, 0.03485, 0.25, 0.03068, 0.25, 0.01, 0.2968, 0.01461, 0.25, 0.03068, 0.2076, 0.03485, 0.2032, 0.01461, 0.25, 0.01, 0.2076, 0.03485, 0.1668, 0.04722, 0.1582, 0.02827, 0.2032, 0.01461, 0.1668, 0.04722, 0.1292, 0.06736, 0.1167, 0.05045, 0.1582, 0.02827, 0.1292, 0.06736, 0.09606, 0.09453, 0.08029, 0.08029, 0.1167, 0.05045, 0.09606, 0.09453, 0.0688, 0.1277, 0.05045, 0.1167, 0.08029, 0.08029, 0.0688, 0.1277, 0.0485, 0.1657, 0.02827, 0.1582, 0.05045, 0.1167, 0.0485, 0.1657, 0.03598, 0.207, 0.01461, 0.2032, 0.02827, 0.1582, 0.03598, 0.207, 0.03174, 0.25, 0.01, 0.25, 0.01461, 0.2032, 0.03174, 0.25, 0.03598, 0.293, 0.01461, 0.2968, 0.01, 0.25, 0.03598, 0.293, 0.0485, 0.3343, 0.02827, 0.3418, 0.01461, 0.2968, 0.0485, 0.3343, 0.0688, 0.3723, 0.05045, 0.3833, 0.02827, 0.3418, 0.0688, 0.3723, 0.09606, 0.4055, 0.08029, 0.4197, 0.05045, 0.3833, 0.09606, 0.4055, 0.1292, 0.4326, 0.1167, 0.4496, 0.08029, 0.4197, 0.1292, 0.4326, 0.1668, 0.4528, 0.1582, 0.4717, 0.1167, 0.4496, 0.1668, 0.4528, 0.2076, 0.4652, 0.2032, 0.4854, 0.1582, 0.4717, 0.2076, 0.4652, 0.25, 0.4693, 0.25, 0.49, 0.2032, 0.4854, 0.2924, 0.4652, 0.25, 0.4693, 0.2076, 0.4652, 0.1668, 0.4528, 0.1292, 0.4326, 0.09606, 0.4055, 0.0688, 0.3723, 0.0485, 0.3343, 0.03598, 0.293, 0.03174, 0.25, 0.03598, 0.207, 0.0485, 0.1657, 0.0688, 0.1277, 0.09606, 0.09453, 0.1292, 0.06736, 0.1668, 0.04722, 0.2076, 0.03485, 0.25, 0.03068, 0.2924, 0.03485, 0.3332, 0.04722, 0.3708, 0.06736, 0.4039, 0.09453, 0.4312, 0.1277, 0.4515, 0.1657, 0.464, 0.207, 0.4683, 0.25, 0.464, 0.293, 0.4515, 0.3343, 0.4312, 0.3723, 0.4039, 0.4055, 0.3708, 0.4326, 0.3332, 0.4528, 0.3332, 0.04722, 0.3708, 0.06736, 0.3708, 0.06736, 0.3332, 0.04722, 0.2924, 0.4652, 0.25, 0.4693, 0.25, 0.4693, 0.2924, 0.4652, 0.09606, 0.4055, 0.0688, 0.3723, 0.0688, 0.3723, 0.09606, 0.4055, 0.2924, 0.03485, 0.3332, 0.04722, 0.3332, 0.04722, 0.2924, 0.03485, 0.3332, 0.4528, 0.2924, 0.4652, 0.2924, 0.4652, 0.3332, 0.4528, 0.1292, 0.4326, 0.09606, 0.4055, 0.09606, 0.4055, 0.1292, 0.4326, 0.25, 0.03068, 0.2924, 0.03485, 0.2924, 0.03485, 0.25, 0.03068, 0.3708, 0.4326, 0.3332, 0.4528, 0.3332, 0.4528, 0.3708, 0.4326, 0.1668, 0.4528, 0.1292, 0.4326, 0.1292, 0.4326, 0.1668, 0.4528, 0.2076, 0.03485, 0.25, 0.03068, 0.25, 0.03068, 0.2076, 0.03485, 0.4039, 0.4055, 0.3708, 0.4326, 0.3708, 0.4326, 0.4039, 0.4055, 0.2076, 0.4652, 0.1668, 0.4528, 0.1668, 0.4528, 0.2076, 0.4652, 0.1668, 0.04722, 0.2076, 0.03485, 0.2076, 0.03485, 0.1668, 0.04722, 0.4312, 0.3723, 0.4039, 0.4055, 0.4039, 0.4055, 0.4312, 0.3723, 0.25, 0.4693, 0.2076, 0.4652, 0.2076, 0.4652, 0.25, 0.4693, 0.1292, 0.06736, 0.1668, 0.04722, 0.1668, 0.04722, 0.1292, 0.06736, 0.4515, 0.3343, 0.4312, 0.3723, 0.4312, 0.3723, 0.4515, 0.3343, 0.09606, 0.09453, 0.1292, 0.06736, 0.1292, 0.06736, 0.09606, 0.09453, 0.464, 0.293, 0.4515, 0.3343, 0.4515, 0.3343, 0.464, 0.293, 0.0688, 0.1277, 0.09606, 0.09453, 0.09606, 0.09453, 0.0688, 0.1277, 0.4683, 0.25, 0.464, 0.293, 0.464, 0.293, 0.4683, 0.25, 0.0485, 0.1657, 0.0688, 0.1277, 0.0688, 0.1277, 0.0485, 0.1657, 0.464, 0.207, 0.4683, 0.25, 0.4683, 0.25, 0.464, 0.207, 0.03598, 0.207, 0.0485, 0.1657, 0.0485, 0.1657, 0.03598, 0.207, 0.4515, 0.1657, 0.464, 0.207, 0.464, 0.207, 0.4515, 0.1657, 0.03174, 0.25, 0.03598, 0.207, 0.03598, 0.207, 0.03174, 0.25, 0.4312, 0.1277, 0.4515, 0.1657, 0.4515, 0.1657, 0.4312, 0.1277, 0.03598, 0.293, 0.03174, 0.25, 0.03174, 0.25, 0.03598, 0.293, 0.4039, 0.09453, 0.4312, 0.1277, 0.4312, 0.1277, 0.4039, 0.09453, 0.0485, 0.3343, 0.03598, 0.293, 0.03598, 0.293, 0.0485, 0.3343, 0.3708, 0.06736, 0.4039, 0.09453, 0.4039, 0.09453, 0.3708, 0.06736])
me_cylinder.update()
me_cube_002 = bpy.data.meshes.new('Cube.002')
me_cube_002.from_pydata([(-0.85, -0.9431, -0.01363), (-0.85, -0.9431, 0.1564), (-0.85, 0.7569, -0.01363), (-0.85, 0.7569, 0.1564), (0.85, -0.9431, -0.01363), (0.85, -0.9431, 0.1564), (0.85, 0.7569, -0.01363), (0.85, 0.7569, 0.1564), (-0.85, -0.7452, -0.01363), (-0.7714, -0.756, 0.2343), (0.85, -0.7452, -0.01363), (0.7714, -0.756, 0.2343), (0.7714, -0.9469, 1.608), (0.85, -1.156, 1.686), (-0.85, -1.156, 1.686), (-0.7714, -0.9469, 1.608), (-0.85, -0.7452, 0.1564), (0.85, -0.7452, 0.1564), (-0.85, -0.9577, 1.686), (0.85, -0.9577, 1.686), (-0.7714, -0.7889, 0.2297), (0.7714, -0.7889, 0.2297), (-0.7714, -0.9798, 1.604), (0.7714, -0.9798, 1.604)], [], [(8, 16, 3, 2), (2, 3, 7, 6), (10, 17, 5, 4), (4, 5, 1, 0), (8, 10, 4, 0), (16, 1, 14, 18), (7, 3, 16, 17), (2, 6, 10, 8), (6, 7, 17, 10), (0, 1, 16, 8), (19, 18, 14, 13), (1, 5, 13, 14), (12, 11, 21, 23), (5, 17, 19, 13), (9, 11, 17, 16), (12, 15, 18, 19), (15, 9, 16, 18), (11, 12, 19, 17), (21, 20, 22, 23), (15, 12, 23, 22), (9, 15, 22, 20), (11, 9, 20, 21)])
_uv = me_cube_002.uv_layers.new(name='UVMap')
_uv.uv.foreach_set('vector', [0.375, 0.0291, 0.625, 0.0291, 0.625, 0.25, 0.375, 0.25, 0.375, 0.25, 0.625, 0.25, 0.625, 0.5, 0.375, 0.5, 0.375, 0.7209, 0.625, 0.7209, 0.625, 0.75, 0.375, 0.75, 0.375, 0.75, 0.625, 0.75, 0.625, 1.0, 0.375, 1.0, 0.125, 0.7209, 0.375, 0.7209, 0.375, 0.75, 0.125, 0.75, 0.625, 0.0291, 0.625, 0.0, 0.625, 0.0, 0.625, 0.0291, 0.625, 0.5, 0.875, 0.5, 0.875, 0.7209, 0.625, 0.7209, 0.125, 0.5, 0.375, 0.5, 0.375, 0.7209, 0.125, 0.7209, 0.375, 0.5, 0.625, 0.5, 0.625, 0.7209, 0.375, 0.7209, 0.375, 0.0, 0.625, 0.0, 0.625, 0.0291, 0.375, 0.0291, 0.625, 0.7209, 0.875, 0.7209, 0.875, 0.75, 0.625, 0.75, 0.625, 1.0, 0.625, 0.75, 0.625, 0.75, 0.625, 1.0, 0.6366, 0.7209, 0.6366, 0.7209, 0.6366, 0.7209, 0.6366, 0.7209, 0.625, 0.75, 0.625, 0.7209, 0.625, 0.7209, 0.625, 0.75, 0.8634, 0.7209, 0.6366, 0.7209, 0.625, 0.7209, 0.875, 0.7209, 0.6366, 0.7209, 0.8634, 0.7209, 0.875, 0.7209, 0.625, 0.7209, 0.8634, 0.7209, 0.8634, 0.7209, 0.875, 0.7209, 0.875, 0.7209, 0.6366, 0.7209, 0.6366, 0.7209, 0.625, 0.7209, 0.625, 0.7209, 0.6366, 0.7209, 0.8634, 0.7209, 0.8634, 0.7209, 0.6366, 0.7209, 0.8634, 0.7209, 0.6366, 0.7209, 0.6366, 0.7209, 0.8634, 0.7209, 0.8634, 0.7209, 0.8634, 0.7209, 0.8634, 0.7209, 0.8634, 0.7209, 0.6366, 0.7209, 0.8634, 0.7209, 0.8634, 0.7209, 0.6366, 0.7209])
me_cube_002.update()
me_cube_003 = bpy.data.meshes.new('Cube.003')
me_cube_003.from_pydata([(-2.138, -1.0, -0.2352), (-1.877, -0.8174, 0.95), (-2.138, 1.0, -0.2352), (-1.877, 0.8174, 0.95), (2.138, -1.0, -0.2352), (1.877, -0.8174, 0.95), (2.138, 1.0, -0.2352), (1.877, 0.8174, 0.95), (-2.138, -1.0, 1.0), (-2.138, 1.0, 1.0), (2.138, 1.0, 1.0), (2.138, -1.0, 1.0), (-1.877, -0.8174, -0.07463), (-1.877, 0.8174, -0.07463), (1.877, 0.8174, -0.07463), (1.877, -0.8174, -0.07463)], [], [(0, 8, 9, 2), (2, 9, 10, 6), (6, 10, 11, 4), (4, 11, 8, 0), (2, 6, 4, 0), (5, 7, 14, 15), (1, 3, 9, 8), (3, 7, 10, 9), (7, 5, 11, 10), (5, 1, 8, 11), (14, 13, 12, 15), (3, 1, 12, 13), (1, 5, 15, 12), (7, 3, 13, 14)])
_uv = me_cube_003.uv_layers.new(name='UVMap')
_uv.uv.foreach_set('vector', [0.375, 0.0, 0.625, 0.0, 0.625, 0.25, 0.375, 0.25, 0.375, 0.25, 0.625, 0.25, 0.625, 0.5, 0.375, 0.5, 0.375, 0.5, 0.625, 0.5, 0.625, 0.75, 0.375, 0.75, 0.375, 0.75, 0.625, 0.75, 0.625, 1.0, 0.375, 1.0, 0.125, 0.5, 0.375, 0.5, 0.375, 0.75, 0.125, 0.75, 0.6402, 0.7272, 0.6402, 0.5228, 0.6402, 0.5228, 0.6402, 0.7272, 0.8598, 0.7272, 0.8598, 0.5228, 0.875, 0.5, 0.875, 0.75, 0.8598, 0.5228, 0.6402, 0.5228, 0.625, 0.5, 0.875, 0.5, 0.6402, 0.5228, 0.6402, 0.7272, 0.625, 0.75, 0.625, 0.5, 0.6402, 0.7272, 0.8598, 0.7272, 0.875, 0.75, 0.625, 0.75, 0.6402, 0.5228, 0.8598, 0.5228, 0.8598, 0.7272, 0.6402, 0.7272, 0.8598, 0.5228, 0.8598, 0.7272, 0.8598, 0.7272, 0.8598, 0.5228, 0.8598, 0.7272, 0.6402, 0.7272, 0.6402, 0.7272, 0.8598, 0.7272, 0.6402, 0.5228, 0.8598, 0.5228, 0.8598, 0.5228, 0.6402, 0.5228])
me_cube_003.update()
me_cube_004 = bpy.data.meshes.new('Cube.004')
me_cube_004.from_pydata([(-2.138, -2.0, 0.0), (-2.138, 0.0, 0.0), (2.138, 0.0, 0.0), (2.138, -2.0, 0.0), (-2.138, -1.178, 1.25), (-2.138, -2.0, 0.4283), (-2.138, -1.493, 1.187), (-2.138, -1.759, 1.009), (-2.138, -1.937, 0.7427), (-2.138, 0.0, 0.4283), (-2.138, -0.8217, 1.25), (-2.138, -0.06255, 0.7427), (-2.138, -0.2407, 1.009), (-2.138, -0.5073, 1.187), (2.138, -0.8217, 1.25), (2.138, 0.0, 0.4283), (2.138, -0.5073, 1.187), (2.138, -0.2407, 1.009), (2.138, -0.06255, 0.7427), (2.138, -2.0, 0.4283), (2.138, -1.178, 1.25), (2.138, -1.937, 0.7427), (2.138, -1.759, 1.009), (2.138, -1.493, 1.187), (-2.031, -1.894, 0.0), (-2.031, -0.1061, 0.0), (2.031, -0.1061, 0.0), (2.031, -1.894, 0.0), (-2.035, -1.168, 1.141), (-2.035, -1.891, 0.4176), (-2.038, -1.45, 1.084), (-2.038, -1.68, 0.9302), (-2.038, -1.834, 0.6999), (-2.035, -0.1087, 0.4176), (-2.035, -0.8324, 1.141), (-2.038, -0.166, 0.6999), (-2.038, -0.3198, 0.9302), (-2.038, -0.5501, 1.084), (2.035, -0.8324, 1.141), (2.035, -0.1087, 0.4176), (2.038, -0.5501, 1.084), (2.038, -0.3198, 0.9302), (2.038, -0.166, 0.6999), (2.035, -1.891, 0.4176), (2.035, -1.168, 1.141), (2.038, -1.834, 0.6999), (2.038, -1.68, 0.9302), (2.038, -1.45, 1.084)], [], [(0, 5, 8, 7, 6, 4, 10, 13, 12, 11, 9, 1), (2, 15, 18, 17, 16, 14, 20, 23, 22, 21, 19, 3), (1, 9, 15, 2), (3, 19, 5, 0), (9, 11, 18, 15), (11, 12, 17, 18), (12, 13, 16, 17), (13, 10, 14, 16), (19, 21, 8, 5), (21, 22, 7, 8), (22, 23, 6, 7), (23, 20, 4, 6), (4, 20, 14, 10), (24, 25, 33, 35, 36, 37, 34, 28, 30, 31, 32, 29), (26, 27, 43, 45, 46, 47, 44, 38, 40, 41, 42, 39), (25, 26, 39, 33), (27, 24, 29, 43), (33, 39, 42, 35), (35, 42, 41, 36), (36, 41, 40, 37), (37, 40, 38, 34), (43, 29, 32, 45), (45, 32, 31, 46), (46, 31, 30, 47), (47, 30, 28, 44), (28, 34, 38, 44), (0, 1, 25, 24), (1, 2, 26, 25), (2, 3, 27, 26), (3, 0, 24, 27)])
_uv = me_cube_004.uv_layers.new(name='UVMap')
_uv.uv.foreach_set('vector', [0.0, 0.0, 0.0, 0.0, 0.0, 0.0, 0.0, 0.0, 0.0, 0.0, 0.0, 0.0, 0.0, 0.0, 0.0, 0.0, 0.0, 0.0, 0.0, 0.0, 0.0, 0.0, 0.0, 0.0, 0.0, 0.0, 0.0, 0.0, 0.0, 0.0, 0.0, 0.0, 0.0, 0.0, 0.0, 0.0, 0.0, 0.0, 0.0, 0.0, 0.0, 0.0, 0.0, 0.0, 0.0, 0.0, 0.0, 0.0, 0.0, 0.0, 0.0, 0.0, 0.0, 0.0, 0.0, 0.0, 0.0, 0.0, 0.0, 0.0, 0.0, 0.0, 0.0, 0.0, 0.0, 0.0, 0.0, 0.0, 0.0, 0.0, 0.0, 0.0, 0.0, 0.0, 0.0, 0.0, 0.0, 0.0, 0.0, 0.0, 0.0, 0.0, 0.0, 0.0, 0.0, 0.0, 0.0, 0.0, 0.0, 0.0, 0.0, 0.0, 0.0, 0.0, 0.0, 0.0, 0.0, 0.0, 0.0, 0.0, 0.0, 0.0, 0.0, 0.0, 0.0, 0.0, 0.0, 0.0, 0.0, 0.0, 0.0, 0.0, 0.0, 0.0, 0.0, 0.0, 0.0, 0.0, 0.0, 0.0, 0.0, 0.0, 0.0, 0.0, 0.0, 0.0, 0.0, 0.0, 0.0, 0.0, 0.0, 0.0, 0.0, 0.0, 0.0, 0.0, 0.0, 0.0, 0.0, 0.0, 0.0, 0.0, 0.0, 0.0, 0.0, 0.0, 0.0, 0.0, 0.0, 0.0, 0.0, 0.0, 0.0, 0.0, 0.0, 0.0, 0.0, 0.0, 0.0, 0.0, 0.0, 0.0, 0.0, 0.0, 0.0, 0.0, 0.0, 0.0, 0.0, 0.0, 0.0, 0.0, 0.0, 0.0, 0.0, 0.0, 0.0, 0.0, 0.0, 0.0, 0.0, 0.0, 0.0, 0.0, 0.0, 0.0, 0.0, 0.0, 0.0, 0.0, 0.0, 0.0, 0.0, 0.0, 0.0, 0.0, 0.0, 0.0, 0.0, 0.0, 0.0, 0.0, 0.0, 0.0, 0.0, 0.0, 0.0, 0.0, 0.0, 0.0, 0.0, 0.0, 0.0, 0.0, 0.0, 0.0, 0.0, 0.0, 0.0, 0.0, 0.0, 0.0, 0.0, 0.0, 0.0, 0.0, 0.0, 0.0, 0.0, 0.0, 0.0, 0.0, 0.0, 0.0, 0.0, 0.0, 0.0, 0.0, 0.0, 0.0, 0.0, 0.0, 0.0, 0.0, 0.0, 0.0, 0.0, 0.0, 0.0, 0.0, 0.0, 0.0, 0.0, 0.0, 0.0, 0.0, 0.0, 0.0, 0.0, 0.0, 0.0, 0.0, 0.0, 0.0, 0.0, 0.0, 0.0, 0.0, 0.0, 0.0, 0.0, 0.0, 0.0, 0.0, 0.0, 0.0, 0.0, 0.0, 0.0, 0.0, 0.0, 0.0, 0.0, 0.0, 0.0, 0.0, 0.0, 0.0, 0.0, 0.0, 0.0, 0.0, 0.0, 0.0, 0.0, 0.0, 0.0, 0.0, 0.0, 0.0, 0.0, 0.0, 0.0, 0.0])
me_cube_004.update()

# ---- objects
ob_cube = bpy.data.objects.new('Cube', me_cube)
ob_cube_001 = bpy.data.objects.new('Cube.001', me_cube_001)
ob_cylinder = bpy.data.objects.new('Cylinder', me_cylinder)
ob_cube_002 = bpy.data.objects.new('Cube.002', me_cube_002)
ob_chestbottom = bpy.data.objects.new('ChestBottom', me_cube_003)
ob_chesttop = bpy.data.objects.new('ChestTop', me_cube_004)

# ---- transforms, parenting, visibility, modifiers, constraints
ob_cube.location = (0.0, 0.0, 0.0)
ob_cube.lock_rotations_4d = False
ob_cube.empty_display_type = 'ARROWS'
ob_cube.lineart.crease_threshold = 0.0
ob_cube_001.location = (0.01845, 1.075, -0.3)
ob_cylinder.location = (-1.25, -0.2716, 1.728)
ob_cube_002.location = (0.01845, 0.09669, 1.742)
ob_chestbottom.location = (0.01845, 4.794, 0.7)
ob_chesttop.location = (0.01845, 5.794, 1.7)

# ---- collection membership
col_collection.objects.link(ob_cube)
col_collection.objects.link(ob_cube_001)
col_collection.objects.link(ob_cylinder)
col_collection.objects.link(ob_cube_002)
col_collection.objects.link(ob_chestbottom)
col_collection.objects.link(ob_chesttop)

# ---- scene / render settings (as saved in the file)
scene.frame_start = 0; scene.frame_end = 65; scene.frame_set(0)
scene.render.engine = 'BLENDER_EEVEE_NEXT'
scene.cycles.sampling_pattern = 'TABULATED_SOBOL'
scene.cycles.use_light_tree = False
scene.view_settings.view_transform = 'Filmic'
bpy.context.view_layer.update()

# ---- added for rendering (the .blend has no active camera and no usable light): camera, sun
cam_auto = bpy.data.cameras.new('AutoCamera')
cam_auto.lens = 50.0
cam_auto.sensor_width = 36.0
cam_auto.clip_end = 1000.0
ob_auto_camera = bpy.data.objects.new('AutoCamera', cam_auto)
scene.collection.objects.link(ob_auto_camera)
ob_auto_camera.location = (8.23023, -7.48653, 8.15885)
ob_auto_camera.rotation_euler = (1.09748, -7.21219e-08, 0.694738)
scene.camera = ob_auto_camera
light_auto_sun = bpy.data.lights.new('AutoSun', 'SUN')
light_auto_sun.energy = 3.0
light_auto_sun.angle = 0.0523599
ob_auto_sun = bpy.data.objects.new('AutoSun', light_auto_sun)
scene.collection.objects.link(ob_auto_sun)
ob_auto_sun.rotation_euler = (0.872665, 0.174533, 0.523599)
bpy.context.view_layer.update()
